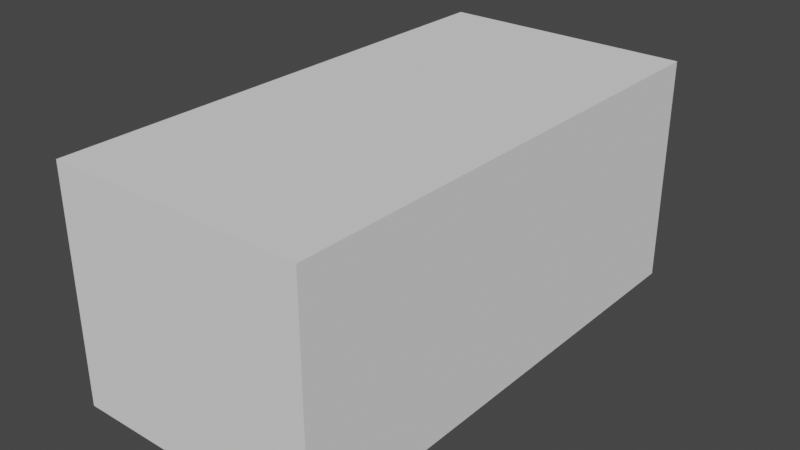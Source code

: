 # Source: coffin_2.blend  (saved by Blender 3.4.6; exported with 4.5.12 LTS)
import bpy
from mathutils import Matrix  # noqa: F401  (used for matrix-valued properties, if any)

bpy.ops.wm.read_factory_settings(use_empty=True)
scene = bpy.context.scene
scene.name = 'Scene'

# ---- collections
col_collection = bpy.data.collections.new('Collection'); scene.collection.children.link(col_collection)

# ---- world
world_world = bpy.data.worlds.new('World'); scene.world = world_world
world_world.use_nodes = True; world_world.node_tree.nodes.clear()
_N = world_world.node_tree.nodes; _L = world_world.node_tree.links
n0 = _N.new('ShaderNodeOutputWorld'); n0.name = 'World Output'; n0.location = (300, 300)
n1 = _N.new('ShaderNodeBackground'); n1.name = 'Background'; n1.location = (10, 300)
n1.inputs[0].default_value = (0.05088, 0.05088, 0.05088, 1.0)
_L.new(n1.outputs[0], n0.inputs[0])
n0.is_active_output = True
world_world.color = (0.05088, 0.05088, 0.05088)
world_world.use_sun_shadow = False
world_world.sun_shadow_jitter_overblur = 0.0

# ---- meshes
me_cube_001 = bpy.data.meshes.new('Cube.001')
me_cube_001.from_pydata([(-0.5, -1.0, -0.4851), (-0.5, -1.0, 0.1149), (-0.5, 1.0, -0.4851), (-0.5, 1.0, 0.1149), (0.5, -1.0, -0.4851), (0.5, -1.0, 0.1149), (0.5, 1.0, -0.4851), (0.5, 1.0, 0.1149), (-0.5, -1.0, 0.4149), (-0.5, 1.0, 0.4149), (0.5, 1.0, 0.4149), (0.5, -1.0, 0.4149)], [], [(0, 1, 3, 2), (2, 3, 7, 6), (6, 7, 5, 4), (4, 5, 1, 0), (2, 6, 4, 0), (5, 7, 10, 11), (10, 9, 8, 11), (3, 1, 8, 9), (1, 5, 11, 8), (7, 3, 9, 10)])
_uv = me_cube_001.uv_layers.new(name='UVMap')
_uv.uv.foreach_set('vector', [1.0, 0.5263, 0.8421, 0.5263, 0.8421, 0.0, 1.0, 0.0, 0.5, 0.7895, 0.3421, 0.7895, 0.3421, 0.5263, 0.5, 0.5263, 0.7632, 0.5263, 0.6053, 0.5263, 0.6053, 0.0, 0.7632, 0.0, 0.2368, 0.7895, 0.07895, 0.7895, 0.07895, 0.5263, 0.2368, 0.5263, 0.2632, 0.0, 0.5263, 0.0, 0.5263, 0.5263, 0.2632, 0.5263, 0.6053, 0.0, 0.6053, 0.5263, 0.5263, 0.5263, 0.5263, 0.0, 5.96e-08, 0.0, 0.2632, 0.0, 0.2632, 0.5263, 0.0, 0.5263, 0.8421, 0.0, 0.8421, 0.5263, 0.7632, 0.5263, 0.7632, 0.0, 0.07895, 0.5263, 0.07895, 0.7895, 0.0, 0.7895, 0.0, 0.5263, 0.3421, 0.5263, 0.3421, 0.7895, 0.2632, 0.7895, 0.2632, 0.5263])
me_cube_001.update()

# ---- objects
ob_cube = bpy.data.objects.new('Cube', me_cube_001)

# ---- transforms, parenting, visibility, modifiers, constraints
ob_cube.location = (0.0, 0.0, 0.0)

# ---- collection membership
col_collection.objects.link(ob_cube)

# ---- scene / render settings (as saved in the file)
scene.frame_start = 1; scene.frame_end = 250; scene.frame_set(1)
scene.render.engine = 'BLENDER_EEVEE_NEXT'
scene.cycles.sampling_pattern = 'TABULATED_SOBOL'
scene.cycles.use_light_tree = False
scene.view_settings.view_transform = 'Filmic'
bpy.context.view_layer.update()

# ---- added for rendering (the .blend has no active camera and no usable light): camera, sun
cam_auto = bpy.data.cameras.new('AutoCamera')
cam_auto.lens = 50.0
cam_auto.sensor_width = 36.0
cam_auto.clip_end = 1000.0
ob_auto_camera = bpy.data.objects.new('AutoCamera', cam_auto)
scene.collection.objects.link(ob_auto_camera)
ob_auto_camera.location = (2.23016, -2.67619, 1.74901)
ob_auto_camera.rotation_euler = (1.09748, -7.21219e-08, 0.694738)
scene.camera = ob_auto_camera
light_auto_sun = bpy.data.lights.new('AutoSun', 'SUN')
light_auto_sun.energy = 3.0
light_auto_sun.angle = 0.0523599
ob_auto_sun = bpy.data.objects.new('AutoSun', light_auto_sun)
scene.collection.objects.link(ob_auto_sun)
ob_auto_sun.rotation_euler = (0.872665, 0.174533, 0.523599)
bpy.context.view_layer.update()
